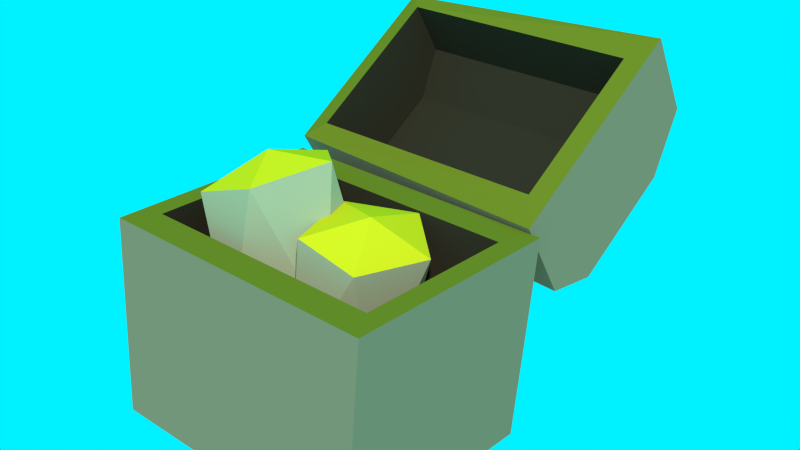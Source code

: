 # Source: bau.blend  (saved by Blender 2.73.0; exported with 4.5.12 LTS)
import bpy
from mathutils import Matrix  # noqa: F401  (used for matrix-valued properties, if any)

bpy.ops.wm.read_factory_settings(use_empty=True)
scene = bpy.context.scene
scene.name = 'Scene'

# ---- collections
col_collection_1 = bpy.data.collections.new('Collection 1'); scene.collection.children.link(col_collection_1)

# ---- materials (node trees are filled in below, after node groups)
mat_937f63_001 = bpy.data.materials.new('937F63.001')
mat_937f63_001.alpha_threshold = 0.0
mat_937f63_001.use_transparent_shadow = False
mat_937f63_001.diffuse_color = (0.2918, 0.2122, 0.1248, 1.0)
mat_937f63_001.roughness = 0.5
mat_e7c71c = bpy.data.materials.new('E7C71C')
mat_e7c71c.alpha_threshold = 0.0
mat_e7c71c.use_transparent_shadow = False
mat_e7c71c.diffuse_color = (0.7991, 0.5711, 0.01161, 1.0)
mat_e7c71c.roughness = 0.5
mat_707529_001 = bpy.data.materials.new('[number-redacted]')
mat_707529_001.alpha_threshold = 0.0
mat_707529_001.use_transparent_shadow = False
mat_707529_001.diffuse_color = (0.4292, 0.4093, 0.242, 1.0)
mat_707529_001.roughness = 0.5
mat_6e6047_001 = bpy.data.materials.new('6E6047.001')
mat_6e6047_001.alpha_threshold = 0.0
mat_6e6047_001.use_transparent_shadow = False
mat_6e6047_001.diffuse_color = (0.03741, 0.02896, 0.0169, 1.0)
mat_6e6047_001.roughness = 0.5
mat_material_002 = bpy.data.materials.new('Material.002')
mat_material_002.alpha_threshold = 0.0
mat_material_002.use_transparent_shadow = False
mat_material_002.diffuse_color = (0.1902, 0.1775, 0.01368, 1.0)
mat_material_002.roughness = 0.5

# ---- material node trees

# ---- world
world_world = bpy.data.worlds.new('World'); scene.world = world_world
world_world.use_nodes = True; world_world.node_tree.nodes.clear()
_N = world_world.node_tree.nodes; _L = world_world.node_tree.links
n0 = _N.new('ShaderNodeOutputWorld'); n0.name = 'World Output'; n0.location = (300, 300)
n1 = _N.new('ShaderNodeBackground'); n1.name = 'Background'; n1.location = (10, 300)
n2 = _N.new('ShaderNodeRGB'); n2.name = 'RGB'; n2.location = (-180, 300)
n2.outputs[0].default_value = (0.0, 0.8794, 1.0, 1.0)
_L.new(n1.outputs[0], n0.inputs[0])
_L.new(n2.outputs[0], n1.inputs[0])
n0.is_active_output = True
world_world.color = (0.05088, 0.05088, 0.05088)
world_world.use_sun_shadow = False
world_world.sun_shadow_jitter_overblur = 0.0
world_world.cycles.sampling_method = 'MANUAL'
world_world.cycles.sample_map_resolution = 256

# ---- meshes
me_cube = bpy.data.meshes.new('Cube')
me_cube.from_pydata([(-1.547, -0.9573, 1.707), (1.15, -1.057, 1.707), (1.284, 0.9408, 1.707), (-1.413, 1.04, 1.707), (-1.721, -0.9573, -0.2935), (0.976, -1.057, -0.2935), (1.11, 0.9408, -0.2935), (-1.587, 1.04, -0.2935), (0.9765, -0.7756, 1.707), (-1.337, -0.6904, 1.707), (1.074, 0.674, 1.707), (-1.239, 0.7592, 1.707), (0.8026, -0.7756, 0.3847), (-1.511, -0.6904, 0.3847), (0.9, 0.674, 0.3847), (-1.413, 0.7592, 0.3847), (-0.4754, 0.01237, -0.006476), (-0.9261, 0.5298, 0.6517), (-1.164, -0.1535, 0.5837), (-0.6915, -0.5987, 0.7617), (0.01219, -0.1905, 0.9396), (-0.1328, 0.507, 0.8717), (-1.247, 0.2385, 1.827), (-1.102, -0.4589, 1.895), (-0.4824, -0.4818, 2.115), (-0.2446, 0.2016, 2.183), (-0.7169, 0.6467, 2.005), (-0.8018, 0.03081, 2.195), (-0.2178, 0.1351, -0.2704), (-0.3911, 0.6154, 0.536), (-0.6208, -0.03102, 0.5733), (-0.1613, -0.4527, 0.4757), (0.3525, -0.0669, 0.3781), (0.2105, 0.5932, 0.4154), (-0.2677, 0.3244, 1.781), (-0.1257, -0.3357, 1.743), (0.4758, -0.3579, 1.623), (0.7056, 0.2885, 1.585), (0.2461, 0.7102, 1.683), (0.2306, 0.125, 1.868), (-1.509, 1.162, 1.767), (1.179, 0.9357, 1.751), (1.293, 2.633, 2.92), (-1.408, 2.661, 2.798), (-1.484, 1.531, 1.108), (1.207, 1.353, 1.005), (1.321, 3.051, 2.173), (-1.384, 3.03, 2.139), (1.003, 1.176, 1.912), (-1.31, 1.261, 1.912), (1.086, 2.407, 2.759), (-1.227, 2.492, 2.759), (1.022, 1.452, 1.418), (-1.292, 1.537, 1.418), (1.104, 2.683, 2.266), (-1.209, 2.769, 2.266), (1.303, 2.782, 1.589), (1.268, 2.262, 2.664), (-1.4, 2.793, 1.623), (-1.43, 2.333, 2.573), (1.068, 2.138, 2.574), (-1.245, 2.223, 2.574), (1.092, 2.498, 1.806), (-1.221, 2.583, 1.806), (1.205, 1.321, 2.017), (-1.455, 1.962, 1.051), (1.022, 1.455, 2.104), (1.046, 1.815, 1.335), (1.24, 1.841, 0.9409), (-1.486, 1.502, 2.001), (-1.291, 1.54, 2.104), (-1.267, 1.9, 1.335)], [], [(4, 5, 1, 0), (5, 6, 2, 1), (6, 7, 3, 2), (7, 4, 0, 3), (11, 9, 13, 15), (7, 6, 5, 4), (8, 9, 0, 1), (10, 8, 1, 2), (11, 10, 2, 3), (9, 11, 3, 0), (13, 12, 14, 15), (10, 11, 15, 14), (8, 10, 14, 12), (9, 8, 12, 13), (16, 18, 17), (17, 21, 16), (16, 19, 18), (16, 20, 19), (16, 21, 20), (17, 26, 21), (18, 22, 17), (19, 23, 18), (20, 24, 19), (21, 25, 20), (17, 22, 26), (18, 23, 22), (19, 24, 23), (20, 25, 24), (21, 26, 25), (22, 27, 26), (23, 27, 22), (24, 27, 23), (25, 27, 24), (26, 27, 25), (28, 30, 29), (29, 33, 28), (28, 31, 30), (28, 32, 31), (28, 33, 32), (29, 38, 33), (30, 34, 29), (31, 35, 30), (32, 36, 31), (33, 37, 32), (29, 34, 38), (30, 35, 34), (31, 36, 35), (32, 37, 36), (33, 38, 37), (34, 39, 38), (35, 39, 34), (36, 39, 35), (37, 39, 36), (38, 39, 37), (44, 45, 41, 40), (56, 46, 42, 57), (46, 47, 43, 42), (65, 44, 40, 69), (70, 49, 53, 71), (65, 68, 45, 44), (48, 49, 40, 41), (66, 48, 41, 64), (51, 50, 42, 43), (61, 51, 43, 59), (63, 62, 54, 55), (50, 51, 55, 54), (60, 50, 54, 62), (49, 48, 52, 53), (66, 60, 62, 67), (71, 67, 62, 63), (70, 61, 59, 69), (50, 60, 57, 42), (47, 46, 56, 58), (51, 61, 63, 55), (47, 58, 59, 43), (68, 56, 57, 64), (45, 68, 64, 41), (49, 70, 69, 40), (53, 52, 67, 71), (48, 66, 67, 52), (60, 66, 64, 57), (58, 56, 68, 65), (61, 70, 71, 63), (58, 65, 69, 59)])
me_cube.polygons.foreach_set('material_index', [0, 0, 0, 0, 3, 0, 4, 4, 4, 4, 3, 3, 3, 3, 2, 2, 2, 2, 2, 2, 2, 2, 2, 2, 2, 2, 2, 2, 2, 1, 1, 1, 1, 1, 2, 2, 2, 2, 2, 2, 2, 2, 2, 2, 2, 2, 2, 2, 2, 1, 1, 1, 1, 1, 0, 0, 0, 0, 3, 0, 4, 4, 4, 4, 3, 3, 3, 3, 3, 3, 4, 4, 0, 3, 0, 0, 0, 4, 3, 3, 4, 0, 3, 0])
me_cube.materials.append(mat_937f63_001)
me_cube.materials.append(mat_e7c71c)
me_cube.materials.append(mat_707529_001)
me_cube.materials.append(mat_6e6047_001)
me_cube.materials.append(mat_material_002)
me_cube.use_remesh_preserve_volume = False
me_cube.use_remesh_preserve_attributes = False
me_cube.use_mirror_vertex_groups = False
me_cube.update()

# ---- objects
ob_bau = bpy.data.objects.new('bau', me_cube)

# ---- transforms, parenting, visibility, modifiers, constraints
ob_bau.location = (0.0, 0.0, 0.0)
ob_bau.lineart.crease_threshold = 0.0

# ---- collection membership
col_collection_1.objects.link(ob_bau)

# ---- scene / render settings (as saved in the file)
scene.frame_start = 1; scene.frame_end = 250; scene.frame_set(245)
scene.render.engine = 'BLENDER_EEVEE_NEXT'
scene.render.resolution_percentage = 50
scene.render.dither_intensity = 0.0
scene.cycles.use_denoising = False
scene.cycles.samples = 10
scene.cycles.sampling_pattern = 'TABULATED_SOBOL'
scene.cycles.light_sampling_threshold = 0.0
scene.cycles.use_adaptive_sampling = False
scene.cycles.use_light_tree = False
scene.cycles.blur_glossy = 0.0
scene.cycles.pixel_filter_type = 'GAUSSIAN'
scene.cycles.sample_clamp_indirect = 0.0
scene.view_settings.view_transform = 'Standard'
bpy.context.view_layer.update()

# ---- added for rendering (the .blend has no active camera and no usable light): camera, sun
cam_auto = bpy.data.cameras.new('AutoCamera')
cam_auto.lens = 50.0
cam_auto.sensor_width = 36.0
cam_auto.clip_end = 1000.0
ob_auto_camera = bpy.data.objects.new('AutoCamera', cam_auto)
scene.collection.objects.link(ob_auto_camera)
ob_auto_camera.location = (5.38612, -5.70612, 5.78174)
ob_auto_camera.rotation_euler = (1.09748, -7.21219e-08, 0.694738)
scene.camera = ob_auto_camera
light_auto_sun = bpy.data.lights.new('AutoSun', 'SUN')
light_auto_sun.energy = 3.0
light_auto_sun.angle = 0.0523599
ob_auto_sun = bpy.data.objects.new('AutoSun', light_auto_sun)
scene.collection.objects.link(ob_auto_sun)
ob_auto_sun.rotation_euler = (0.872665, 0.174533, 0.523599)
bpy.context.view_layer.update()
